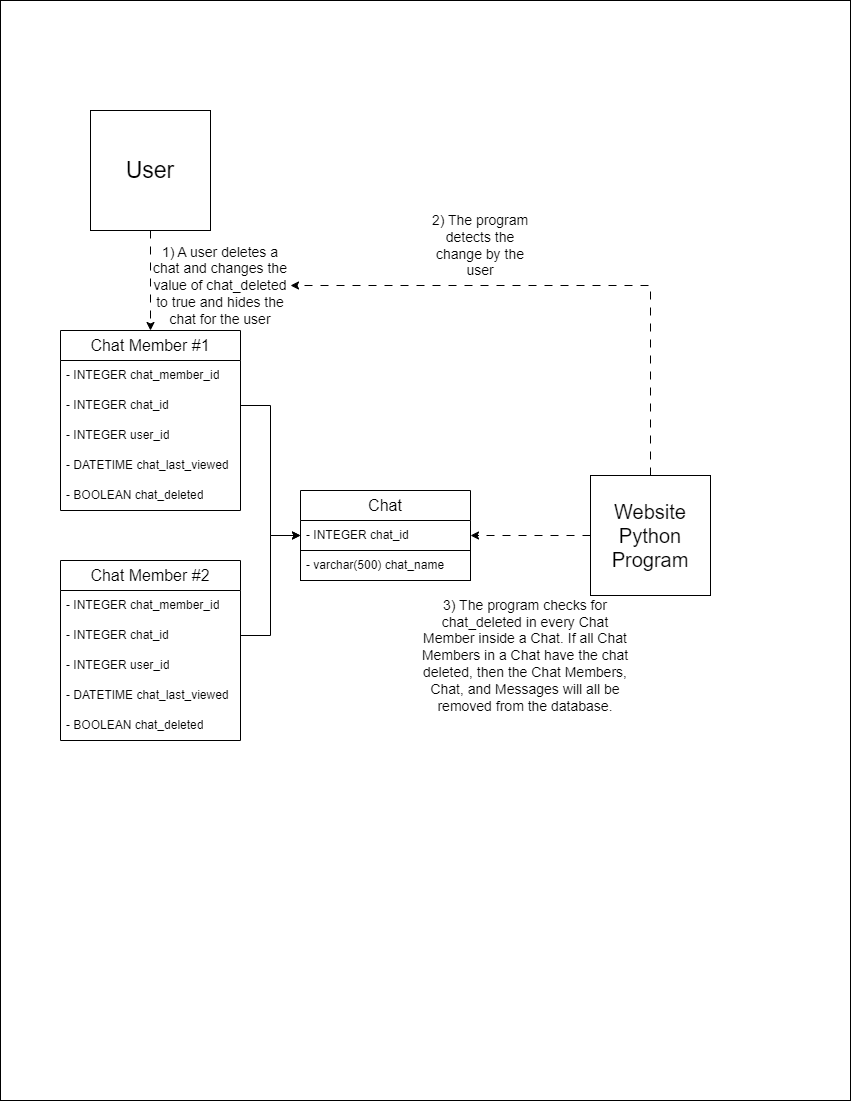

The diagram above was exported from draw.io. Its source (the exported page's mxGraphModel, read from the mxfile embedded in the PNG):
<mxGraphModel dx="2074" dy="1178" grid="1" gridSize="10" guides="1" tooltips="1" connect="1" arrows="1" fold="1" page="1" pageScale="1" pageWidth="850" pageHeight="1100" math="0" shadow="0">
  <root>
    <mxCell id="0" />
    <mxCell id="1" parent="0" />
    <mxCell id="GdBMuY7kgg5TUPKPSsWF-30" value="" style="rounded=0;whiteSpace=wrap;html=1;" vertex="1" parent="1">
      <mxGeometry width="850" height="1100" as="geometry" />
    </mxCell>
    <mxCell id="GdBMuY7kgg5TUPKPSsWF-1" value="&lt;font style=&quot;font-size: 16px;&quot;&gt;Chat Member #1&lt;/font&gt;" style="swimlane;fontStyle=0;childLayout=stackLayout;horizontal=1;startSize=30;horizontalStack=0;resizeParent=1;resizeParentMax=0;resizeLast=0;collapsible=1;marginBottom=0;whiteSpace=wrap;html=1;" vertex="1" parent="1">
      <mxGeometry x="60" y="330" width="180" height="180" as="geometry" />
    </mxCell>
    <mxCell id="GdBMuY7kgg5TUPKPSsWF-2" value="- INTEGER chat_member_id" style="text;strokeColor=none;fillColor=none;align=left;verticalAlign=middle;spacingLeft=4;spacingRight=4;overflow=hidden;points=[[0,0.5],[1,0.5]];portConstraint=eastwest;rotatable=0;whiteSpace=wrap;html=1;" vertex="1" parent="GdBMuY7kgg5TUPKPSsWF-1">
      <mxGeometry y="30" width="180" height="30" as="geometry" />
    </mxCell>
    <mxCell id="GdBMuY7kgg5TUPKPSsWF-3" value="- INTEGER chat_id" style="text;strokeColor=none;fillColor=none;align=left;verticalAlign=middle;spacingLeft=4;spacingRight=4;overflow=hidden;points=[[0,0.5],[1,0.5]];portConstraint=eastwest;rotatable=0;whiteSpace=wrap;html=1;" vertex="1" parent="GdBMuY7kgg5TUPKPSsWF-1">
      <mxGeometry y="60" width="180" height="30" as="geometry" />
    </mxCell>
    <mxCell id="GdBMuY7kgg5TUPKPSsWF-4" value="- INTEGER user_id" style="text;strokeColor=none;fillColor=none;align=left;verticalAlign=middle;spacingLeft=4;spacingRight=4;overflow=hidden;points=[[0,0.5],[1,0.5]];portConstraint=eastwest;rotatable=0;whiteSpace=wrap;html=1;" vertex="1" parent="GdBMuY7kgg5TUPKPSsWF-1">
      <mxGeometry y="90" width="180" height="30" as="geometry" />
    </mxCell>
    <mxCell id="GdBMuY7kgg5TUPKPSsWF-15" value="- DATETIME chat_last_viewed" style="text;strokeColor=none;fillColor=none;align=left;verticalAlign=middle;spacingLeft=4;spacingRight=4;overflow=hidden;points=[[0,0.5],[1,0.5]];portConstraint=eastwest;rotatable=0;whiteSpace=wrap;html=1;" vertex="1" parent="GdBMuY7kgg5TUPKPSsWF-1">
      <mxGeometry y="120" width="180" height="30" as="geometry" />
    </mxCell>
    <mxCell id="GdBMuY7kgg5TUPKPSsWF-16" value="- BOOLEAN chat_deleted" style="text;strokeColor=none;fillColor=none;align=left;verticalAlign=middle;spacingLeft=4;spacingRight=4;overflow=hidden;points=[[0,0.5],[1,0.5]];portConstraint=eastwest;rotatable=0;whiteSpace=wrap;html=1;" vertex="1" parent="GdBMuY7kgg5TUPKPSsWF-1">
      <mxGeometry y="150" width="180" height="30" as="geometry" />
    </mxCell>
    <mxCell id="GdBMuY7kgg5TUPKPSsWF-5" value="&lt;font style=&quot;font-size: 16px;&quot;&gt;Chat Member #2&lt;/font&gt;" style="swimlane;fontStyle=0;childLayout=stackLayout;horizontal=1;startSize=30;horizontalStack=0;resizeParent=1;resizeParentMax=0;resizeLast=0;collapsible=1;marginBottom=0;whiteSpace=wrap;html=1;" vertex="1" parent="1">
      <mxGeometry x="60" y="560" width="180" height="180" as="geometry" />
    </mxCell>
    <mxCell id="GdBMuY7kgg5TUPKPSsWF-6" value="- INTEGER chat_member_id" style="text;strokeColor=none;fillColor=none;align=left;verticalAlign=middle;spacingLeft=4;spacingRight=4;overflow=hidden;points=[[0,0.5],[1,0.5]];portConstraint=eastwest;rotatable=0;whiteSpace=wrap;html=1;" vertex="1" parent="GdBMuY7kgg5TUPKPSsWF-5">
      <mxGeometry y="30" width="180" height="30" as="geometry" />
    </mxCell>
    <mxCell id="GdBMuY7kgg5TUPKPSsWF-18" value="- INTEGER chat_id" style="text;strokeColor=none;fillColor=none;align=left;verticalAlign=middle;spacingLeft=4;spacingRight=4;overflow=hidden;points=[[0,0.5],[1,0.5]];portConstraint=eastwest;rotatable=0;whiteSpace=wrap;html=1;" vertex="1" parent="GdBMuY7kgg5TUPKPSsWF-5">
      <mxGeometry y="60" width="180" height="30" as="geometry" />
    </mxCell>
    <mxCell id="GdBMuY7kgg5TUPKPSsWF-17" value="- INTEGER user_id" style="text;strokeColor=none;fillColor=none;align=left;verticalAlign=middle;spacingLeft=4;spacingRight=4;overflow=hidden;points=[[0,0.5],[1,0.5]];portConstraint=eastwest;rotatable=0;whiteSpace=wrap;html=1;" vertex="1" parent="GdBMuY7kgg5TUPKPSsWF-5">
      <mxGeometry y="90" width="180" height="30" as="geometry" />
    </mxCell>
    <mxCell id="GdBMuY7kgg5TUPKPSsWF-7" value="- DATETIME chat_last_viewed" style="text;strokeColor=none;fillColor=none;align=left;verticalAlign=middle;spacingLeft=4;spacingRight=4;overflow=hidden;points=[[0,0.5],[1,0.5]];portConstraint=eastwest;rotatable=0;whiteSpace=wrap;html=1;" vertex="1" parent="GdBMuY7kgg5TUPKPSsWF-5">
      <mxGeometry y="120" width="180" height="30" as="geometry" />
    </mxCell>
    <mxCell id="GdBMuY7kgg5TUPKPSsWF-8" value="- BOOLEAN chat_deleted" style="text;strokeColor=none;fillColor=none;align=left;verticalAlign=middle;spacingLeft=4;spacingRight=4;overflow=hidden;points=[[0,0.5],[1,0.5]];portConstraint=eastwest;rotatable=0;whiteSpace=wrap;html=1;" vertex="1" parent="GdBMuY7kgg5TUPKPSsWF-5">
      <mxGeometry y="150" width="180" height="30" as="geometry" />
    </mxCell>
    <mxCell id="GdBMuY7kgg5TUPKPSsWF-23" style="edgeStyle=orthogonalEdgeStyle;rounded=0;orthogonalLoop=1;jettySize=auto;html=1;exitX=0;exitY=0.5;exitDx=0;exitDy=0;entryX=1;entryY=0.5;entryDx=0;entryDy=0;dashed=1;dashPattern=8 8;" edge="1" parent="1" source="GdBMuY7kgg5TUPKPSsWF-9" target="GdBMuY7kgg5TUPKPSsWF-12">
      <mxGeometry relative="1" as="geometry" />
    </mxCell>
    <mxCell id="GdBMuY7kgg5TUPKPSsWF-28" style="edgeStyle=orthogonalEdgeStyle;rounded=0;orthogonalLoop=1;jettySize=auto;html=1;exitX=0.5;exitY=0;exitDx=0;exitDy=0;entryX=1;entryY=0.5;entryDx=0;entryDy=0;dashed=1;dashPattern=8 8;" edge="1" parent="1" source="GdBMuY7kgg5TUPKPSsWF-9" target="GdBMuY7kgg5TUPKPSsWF-27">
      <mxGeometry relative="1" as="geometry" />
    </mxCell>
    <mxCell id="GdBMuY7kgg5TUPKPSsWF-9" value="&lt;font style=&quot;font-size: 20px;&quot;&gt;Website Python Program&lt;/font&gt;" style="rounded=0;whiteSpace=wrap;html=1;" vertex="1" parent="1">
      <mxGeometry x="590" y="475" width="120" height="120" as="geometry" />
    </mxCell>
    <mxCell id="GdBMuY7kgg5TUPKPSsWF-11" value="&lt;font style=&quot;font-size: 16px;&quot;&gt;Chat&lt;/font&gt;" style="swimlane;fontStyle=0;childLayout=stackLayout;horizontal=1;startSize=30;horizontalStack=0;resizeParent=1;resizeParentMax=0;resizeLast=0;collapsible=1;marginBottom=0;whiteSpace=wrap;html=1;" vertex="1" parent="1">
      <mxGeometry x="300" y="490" width="170" height="90" as="geometry" />
    </mxCell>
    <mxCell id="GdBMuY7kgg5TUPKPSsWF-12" value="- INTEGER chat_id" style="text;strokeColor=none;fillColor=none;align=left;verticalAlign=middle;spacingLeft=4;spacingRight=4;overflow=hidden;points=[[0,0.5],[1,0.5]];portConstraint=eastwest;rotatable=0;whiteSpace=wrap;html=1;" vertex="1" parent="GdBMuY7kgg5TUPKPSsWF-11">
      <mxGeometry y="30" width="170" height="30" as="geometry" />
    </mxCell>
    <mxCell id="GdBMuY7kgg5TUPKPSsWF-14" value="- varchar(500) chat_name" style="text;strokeColor=default;fillColor=none;align=left;verticalAlign=middle;spacingLeft=4;spacingRight=4;overflow=hidden;points=[[0,0.5],[1,0.5]];portConstraint=eastwest;rotatable=0;whiteSpace=wrap;html=1;" vertex="1" parent="GdBMuY7kgg5TUPKPSsWF-11">
      <mxGeometry y="60" width="170" height="30" as="geometry" />
    </mxCell>
    <mxCell id="GdBMuY7kgg5TUPKPSsWF-19" style="edgeStyle=orthogonalEdgeStyle;rounded=0;orthogonalLoop=1;jettySize=auto;html=1;exitX=0;exitY=0.5;exitDx=0;exitDy=0;entryX=1;entryY=0.5;entryDx=0;entryDy=0;startArrow=classic;startFill=1;endArrow=none;endFill=0;" edge="1" parent="1" source="GdBMuY7kgg5TUPKPSsWF-12" target="GdBMuY7kgg5TUPKPSsWF-3">
      <mxGeometry relative="1" as="geometry" />
    </mxCell>
    <mxCell id="GdBMuY7kgg5TUPKPSsWF-20" style="edgeStyle=orthogonalEdgeStyle;rounded=0;orthogonalLoop=1;jettySize=auto;html=1;exitX=0;exitY=0.5;exitDx=0;exitDy=0;entryX=1;entryY=0.5;entryDx=0;entryDy=0;startArrow=classic;startFill=1;endArrow=none;endFill=0;" edge="1" parent="1" source="GdBMuY7kgg5TUPKPSsWF-12" target="GdBMuY7kgg5TUPKPSsWF-18">
      <mxGeometry relative="1" as="geometry" />
    </mxCell>
    <mxCell id="GdBMuY7kgg5TUPKPSsWF-24" value="&lt;font style=&quot;font-size: 14px;&quot;&gt;3) The program checks for chat_deleted in every Chat Member inside a Chat. If all Chat Members in a Chat have the chat deleted, then the Chat Members, Chat, and Messages will all be removed from the database.&lt;/font&gt;" style="text;html=1;align=center;verticalAlign=middle;whiteSpace=wrap;rounded=0;" vertex="1" parent="1">
      <mxGeometry x="420" y="640" width="210" height="30" as="geometry" />
    </mxCell>
    <mxCell id="GdBMuY7kgg5TUPKPSsWF-26" style="edgeStyle=orthogonalEdgeStyle;rounded=0;orthogonalLoop=1;jettySize=auto;html=1;exitX=0.5;exitY=1;exitDx=0;exitDy=0;entryX=0.5;entryY=0;entryDx=0;entryDy=0;dashed=1;dashPattern=8 8;" edge="1" parent="1" source="GdBMuY7kgg5TUPKPSsWF-25" target="GdBMuY7kgg5TUPKPSsWF-1">
      <mxGeometry relative="1" as="geometry" />
    </mxCell>
    <mxCell id="GdBMuY7kgg5TUPKPSsWF-25" value="&lt;font style=&quot;font-size: 23px;&quot;&gt;User&lt;/font&gt;" style="whiteSpace=wrap;html=1;aspect=fixed;" vertex="1" parent="1">
      <mxGeometry x="90" y="110" width="120" height="120" as="geometry" />
    </mxCell>
    <mxCell id="GdBMuY7kgg5TUPKPSsWF-27" value="&lt;font style=&quot;font-size: 14px;&quot;&gt;1) A user deletes a chat and changes the value of chat_deleted to true and hides the chat for the user&lt;/font&gt;" style="text;html=1;align=center;verticalAlign=middle;whiteSpace=wrap;rounded=0;" vertex="1" parent="1">
      <mxGeometry x="150" y="270" width="140" height="30" as="geometry" />
    </mxCell>
    <mxCell id="GdBMuY7kgg5TUPKPSsWF-29" value="&lt;font style=&quot;font-size: 14px;&quot;&gt;2) The program detects the change by the user&lt;/font&gt;" style="text;html=1;align=center;verticalAlign=middle;whiteSpace=wrap;rounded=0;" vertex="1" parent="1">
      <mxGeometry x="425" y="230" width="110" height="30" as="geometry" />
    </mxCell>
  </root>
</mxGraphModel>